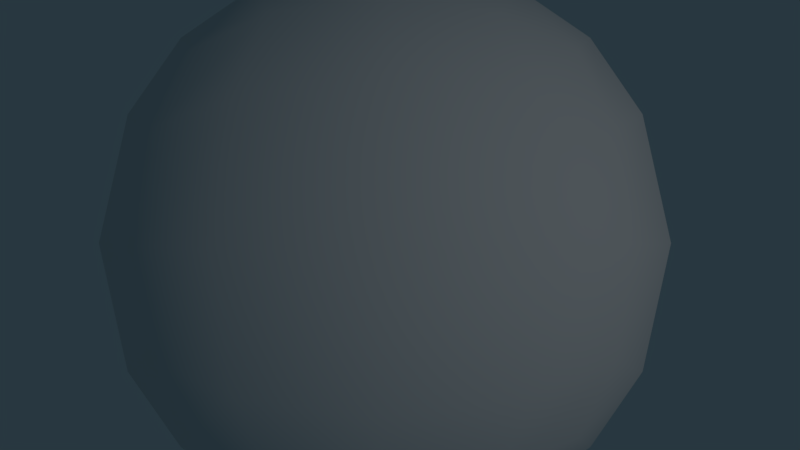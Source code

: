 # Source: cubesphere192.blend  (saved by Blender 2.78.0; exported with 4.5.12 LTS)
import bpy
from mathutils import Matrix  # noqa: F401  (used for matrix-valued properties, if any)

bpy.ops.wm.read_factory_settings(use_empty=True)
scene = bpy.context.scene
scene.name = 'Scene'

# ---- collections
col_collection_1 = bpy.data.collections.new('Collection 1'); scene.collection.children.link(col_collection_1)
col_collection_2 = bpy.data.collections.new('Collection 2'); scene.collection.children.link(col_collection_2)
col_collection_2.hide_render = True
col_collection_2.hide_viewport = True

# ---- materials (node trees are filled in below, after node groups)
mat_material = bpy.data.materials.new('Material')
mat_material.alpha_threshold = 0.0
mat_material.use_transparent_shadow = False
mat_material.roughness = 0.5
mat_material.specular_intensity = 0.0
mat_material.line_color = (0.0, 0.0, 0.0, 1.0)
mat_material_001 = bpy.data.materials.new('Material.001')
mat_material_001.alpha_threshold = 0.0
mat_material_001.use_transparent_shadow = False
mat_material_001.preview_render_type = 'CUBE'
mat_material_001.diffuse_color = (0.0, 0.0, 0.0, 1.0)
mat_material_001.specular_color = (0.0, 0.0, 0.0)
mat_material_001.roughness = 0.5

# ---- material node trees

# ---- world
world_world = bpy.data.worlds.new('World'); scene.world = world_world
world_world.color = (0.02129, 0.0388, 0.05088)
world_world.use_sun_shadow = False
world_world.sun_shadow_jitter_overblur = 0.0
world_world.cycles.sampling_method = 'MANUAL'

# ---- cameras
cam_camera = bpy.data.cameras.new('Camera')
cam_camera.clip_end = 100.0
cam_camera.lens = 35.0
cam_camera.sensor_width = 32.0
cam_camera.sensor_height = 18.0
cam_camera.ortho_scale = 7.314
cam_camera.dof.focus_distance = 0.0
cam_camera.dof.aperture_fstop = 128.0

# ---- lights
light_lamp = bpy.data.lights.new('Lamp', 'POINT')
light_lamp.transmission_factor = 0.0
light_lamp.cutoff_distance = 30.0
light_lamp.energy = 100.0
light_lamp.shadow_buffer_clip_start = 1.001
light_lamp.shadow_soft_size = 0.1
light_lamp.shadow_maximum_resolution = 0.006
light_lamp.use_absolute_resolution = True

# ---- meshes
me_cube_001 = bpy.data.meshes.new('Cube.001')
me_cube_001.from_pydata([(-0.7603, -0.7603, -0.7603), (-0.7603, -0.7603, 0.7603), (-0.7603, 0.7603, -0.7603), (-0.7603, 0.7603, 0.7603), (0.7603, -0.7603, -0.7603), (0.7603, -0.7603, 0.7603), (0.7603, 0.7603, -0.7603), (0.7603, 0.7603, 0.7603), (-0.9312, 0.0, -0.9312), (-0.9312, -0.9312, 0.0), (-0.9312, 0.0, 0.9312), (-0.9312, 0.9312, 0.0), (0.0, 0.9312, -0.9312), (0.0, 0.9312, 0.9312), (0.9312, 0.9312, 0.0), (0.9312, 0.0, -0.9312), (0.9312, 0.0, 0.9312), (0.9312, -0.9312, 0.0), (0.0, -0.9312, -0.9312), (0.0, -0.9312, 0.9312), (0.0, 0.0, 1.317), (0.0, 0.0, -1.317), (0.0, -1.317, 0.0), (1.317, 0.0, 0.0), (0.0, 1.317, 0.0), (-1.317, 0.0, 0.0), (-0.8779, -0.439, -0.8779), (-0.8779, -0.8779, 0.439), (-0.8779, 0.439, 0.8779), (-0.8779, 0.8779, -0.439), (-0.439, 0.8779, -0.8779), (0.439, 0.8779, 0.8779), (0.8779, 0.8779, -0.439), (0.8779, 0.439, -0.8779), (0.8779, -0.439, 0.8779), (0.8779, -0.8779, -0.439), (0.439, -0.8779, -0.8779), (-0.439, -0.8779, 0.8779), (-0.8779, 0.439, -0.8779), (-0.8779, -0.8779, -0.439), (-0.8779, -0.439, 0.8779), (-0.8779, 0.8779, 0.439), (0.439, 0.8779, -0.8779), (-0.439, 0.8779, 0.8779), (0.8779, 0.8779, 0.439), (0.8779, -0.439, -0.8779), (0.8779, 0.439, 0.8779), (0.8779, -0.8779, 0.439), (-0.439, -0.8779, -0.8779), (0.439, -0.8779, 0.8779), (0.0, -0.5889, 1.178), (0.0, 0.5889, 1.178), (0.5889, 0.0, 1.178), (-0.5889, 0.0, 1.178), (0.0, -0.5889, -1.178), (0.0, 0.5889, -1.178), (-0.5889, 0.0, -1.178), (0.5889, 0.0, -1.178), (-0.5889, -1.178, 0.0), (0.5889, -1.178, 0.0), (0.0, -1.178, -0.5889), (0.0, -1.178, 0.5889), (1.178, -0.5889, 0.0), (1.178, 0.5889, 0.0), (1.178, 0.0, -0.5889), (1.178, 0.0, 0.5889), (0.5889, 1.178, 0.0), (-0.5889, 1.178, 0.0), (0.0, 1.178, -0.5889), (0.0, 1.178, 0.5889), (-1.178, 0.5889, 0.0), (-1.178, -0.5889, 0.0), (-1.178, 0.0, -0.5889), (-1.178, 0.0, 0.5889), (-1.075, -0.5376, 0.5376), (-1.075, -0.5376, -0.5376), (-1.075, 0.5376, -0.5376), (-0.5376, 1.075, 0.5376), (-0.5376, 1.075, -0.5376), (0.5376, 1.075, -0.5376), (1.075, 0.5376, 0.5376), (1.075, 0.5376, -0.5376), (1.075, -0.5376, -0.5376), (0.5376, -1.075, 0.5376), (0.5376, -1.075, -0.5376), (-0.5376, -1.075, -0.5376), (0.5376, 0.5376, -1.075), (-0.5376, 0.5376, -1.075), (-0.5376, -0.5376, -1.075), (-0.5376, 0.5376, 1.075), (0.5376, 0.5376, 1.075), (0.5376, -0.5376, 1.075), (-0.5376, -0.5376, 1.075), (0.5376, -0.5376, -1.075), (-0.5376, -1.075, 0.5376), (1.075, -0.5376, 0.5376), (0.5376, 1.075, 0.5376), (-1.075, 0.5376, 0.5376)], [], [(97, 28, 3, 41), (96, 31, 7, 44), (95, 34, 5, 47), (94, 37, 1, 27), (93, 45, 4, 36), (92, 40, 1, 37), (91, 50, 19, 49), (90, 51, 20, 52), (89, 28, 10, 53), (88, 54, 18, 48), (87, 55, 21, 56), (86, 33, 15, 57), (85, 58, 9, 39), (84, 59, 22, 60), (83, 49, 19, 61), (82, 62, 17, 35), (81, 63, 23, 64), (80, 46, 16, 65), (79, 66, 14, 32), (78, 67, 24, 68), (77, 43, 13, 69), (76, 70, 11, 29), (75, 71, 25, 72), (74, 40, 10, 73), (71, 74, 73, 25), (9, 27, 74, 71), (27, 1, 40, 74), (26, 75, 72, 8), (0, 39, 75, 26), (39, 9, 71, 75), (38, 76, 29, 2), (8, 72, 76, 38), (72, 25, 70, 76), (67, 77, 69, 24), (11, 41, 77, 67), (41, 3, 43, 77), (30, 78, 68, 12), (2, 29, 78, 30), (29, 11, 67, 78), (42, 79, 32, 6), (12, 68, 79, 42), (68, 24, 66, 79), (63, 80, 65, 23), (14, 44, 80, 63), (44, 7, 46, 80), (33, 81, 64, 15), (6, 32, 81, 33), (32, 14, 63, 81), (45, 82, 35, 4), (15, 64, 82, 45), (64, 23, 62, 82), (59, 83, 61, 22), (17, 47, 83, 59), (47, 5, 49, 83), (36, 84, 60, 18), (4, 35, 84, 36), (35, 17, 59, 84), (48, 85, 39, 0), (18, 60, 85, 48), (60, 22, 58, 85), (55, 86, 57, 21), (12, 42, 86, 55), (42, 6, 33, 86), (38, 87, 56, 8), (2, 30, 87, 38), (30, 12, 55, 87), (26, 88, 48, 0), (8, 56, 88, 26), (56, 21, 54, 88), (51, 89, 53, 20), (13, 43, 89, 51), (43, 3, 28, 89), (46, 90, 52, 16), (7, 31, 90, 46), (31, 13, 51, 90), (34, 91, 49, 5), (16, 52, 91, 34), (52, 20, 50, 91), (50, 92, 37, 19), (20, 53, 92, 50), (53, 10, 40, 92), (54, 93, 36, 18), (21, 57, 93, 54), (57, 15, 45, 93), (58, 94, 27, 9), (22, 61, 94, 58), (61, 19, 37, 94), (62, 95, 47, 17), (23, 65, 95, 62), (65, 16, 34, 95), (66, 96, 44, 14), (24, 69, 96, 66), (69, 13, 31, 96), (70, 97, 41, 11), (25, 73, 97, 70), (73, 10, 28, 97)])
me_cube_001.polygons.foreach_set('use_smooth', [True] * 96)
_uv = me_cube_001.uv_layers.new(name='UVMap')
_uv.uv.foreach_set('vector', [0.788, 0.6557, 0.7466, 0.7045, 0.7434, 0.613, 0.7735, 0.559, 0.6441, 0.3519, 0.6346, 0.4522, 0.6026, 0.4068, 0.6012, 0.3151, 0.4677, 0.5197, 0.4988, 0.5864, 0.466, 0.6328, 0.4349, 0.5807, 0.3067, 0.9074, 0.4475, 0.9499, 0.1282, 1.0, 0.1826, 0.9107, 0.2928, 0.3293, 0.3379, 0.2955, 0.3347, 0.387, 0.3018, 0.43, 0.6192, 0.929, 0.7713, 0.9285, 0.6257, 0.9803, 0.4475, 0.9499, 0.5102, 0.6858, 0.5358, 0.8178, 0.4607, 0.8374, 0.4643, 0.7244, 0.6042, 0.5199, 0.6494, 0.6019, 0.6074, 0.7246, 0.5612, 0.6094, 0.7015, 0.6707, 0.7466, 0.7045, 0.7529, 0.8171, 0.6821, 0.8058, 0.1955, 0.4801, 0.2407, 0.3981, 0.2636, 0.4884, 0.2259, 0.5478, 0.1015, 0.3142, 0.1271, 0.1822, 0.1987, 0.2754, 0.1525, 0.3906, 0.2105, 0.07102, 0.3626, 0.07145, 0.3442, 0.1829, 0.2734, 0.1942, 0.2354, 0.6481, 0.2546, 0.7827, 0.1897, 0.7979, 0.1925, 0.6849, 0.3316, 0.4998, 0.3726, 0.5941, 0.3253, 0.7041, 0.2861, 0.5791, 0.4206, 0.678, 0.4643, 0.7244, 0.4607, 0.8374, 0.3896, 0.8055, 0.3793, 0.3443, 0.4261, 0.428, 0.3996, 0.5113, 0.3648, 0.441, 0.4786, 0.1105, 0.536, 0.2279, 0.4708, 0.315, 0.4087, 0.217, 0.5599, 0.3591, 0.5721, 0.4576, 0.5359, 0.5229, 0.5116, 0.4355, 0.7154, 0.09262, 0.6632, 0.2173, 0.5984, 0.2021, 0.5913, 0.08933, 0.8292, 0.322, 0.7813, 0.4059, 0.734, 0.2959, 0.7983, 0.1945, 0.7403, 0.5002, 0.7105, 0.57, 0.6723, 0.5116, 0.6948, 0.4209, 0.8764, 0.4803, 0.8348, 0.572, 0.8083, 0.4887, 0.8436, 0.4193, 0.1512, 0.6409, 0.1273, 0.7721, 0.06206, 0.685, 0.1029, 0.5645, 0.8873, 0.8895, 0.7713, 0.9285, 0.7529, 0.8171, 0.8174, 0.783, 0.1273, 0.7721, 0.06995, 0.8895, 0.0, 0.783, 0.06206, 0.685, 0.1897, 0.7979, 0.1826, 0.9107, 0.06995, 0.8895, 0.1273, 0.7721, 0.8228, 0.9648, 0.6257, 0.9803, 0.7713, 0.9285, 0.8873, 0.8895, 0.1634, 0.5424, 0.1512, 0.6409, 0.1029, 0.5645, 0.1272, 0.4771, 0.1939, 0.5932, 0.1925, 0.6849, 0.1512, 0.6409, 0.1634, 0.5424, 0.1925, 0.6849, 0.1897, 0.7979, 0.1273, 0.7721, 0.1512, 0.6409, 0.09008, 0.4136, 0.05898, 0.4803, 0.02617, 0.4193, 0.05734, 0.3672, 0.1272, 0.4771, 0.1029, 0.5645, 0.05898, 0.4803, 0.09008, 0.4136, 0.1029, 0.5645, 0.06206, 0.685, 0.01738, 0.572, 0.05898, 0.4803, 0.7813, 0.4059, 0.7403, 0.5002, 0.6948, 0.4209, 0.734, 0.2959, 0.8083, 0.4887, 0.7735, 0.559, 0.7403, 0.5002, 0.7813, 0.4059, 0.7735, 0.559, 0.7434, 0.613, 0.7105, 0.57, 0.7403, 0.5002, 0.873, 0.2756, 0.8292, 0.322, 0.7983, 0.1945, 0.8694, 0.1626, 0.05734, 0.3672, 0.02617, 0.4193, 0.01186, 0.322, 0.05563, 0.2756, 0.8436, 0.4193, 0.8083, 0.4887, 0.7813, 0.4059, 0.8292, 0.322, 0.8562, 0.05007, 0.7154, 0.09262, 0.5913, 0.08933, 0.6501, 0.01969, 0.8694, 0.1626, 0.7983, 0.1945, 0.7154, 0.09262, 0.8562, 0.05007, 0.7983, 0.1945, 0.734, 0.2959, 0.6632, 0.2173, 0.7154, 0.09262, 0.536, 0.2279, 0.5599, 0.3591, 0.5116, 0.4355, 0.4708, 0.315, 0.5984, 0.2021, 0.6012, 0.3151, 0.5599, 0.3591, 0.536, 0.2279, 0.6012, 0.3151, 0.6026, 0.4068, 0.5721, 0.4576, 0.5599, 0.3591, 0.3626, 0.07145, 0.4786, 0.1105, 0.4087, 0.217, 0.3442, 0.1829, 0.6501, 0.01969, 0.5913, 0.08933, 0.4786, 0.1105, 0.3626, 0.07145, 0.5913, 0.08933, 0.5984, 0.2021, 0.536, 0.2279, 0.4786, 0.1105, 0.3379, 0.2955, 0.3793, 0.3443, 0.3648, 0.441, 0.3347, 0.387, 0.3442, 0.1829, 0.4087, 0.217, 0.3793, 0.3443, 0.3379, 0.2955, 0.4087, 0.217, 0.4708, 0.315, 0.4261, 0.428, 0.3793, 0.3443, 0.3726, 0.5941, 0.4206, 0.678, 0.3896, 0.8055, 0.3253, 0.7041, 0.3996, 0.5113, 0.4349, 0.5807, 0.4206, 0.678, 0.3726, 0.5941, 0.4349, 0.5807, 0.466, 0.6328, 0.4643, 0.7244, 0.4206, 0.678, 0.3018, 0.43, 0.3316, 0.4998, 0.2861, 0.5791, 0.2636, 0.4884, 0.3347, 0.387, 0.3648, 0.441, 0.3316, 0.4998, 0.3018, 0.43, 0.3648, 0.441, 0.3996, 0.5113, 0.3726, 0.5941, 0.3316, 0.4998, 0.2259, 0.5478, 0.2354, 0.6481, 0.1925, 0.6849, 0.1939, 0.5932, 0.2636, 0.4884, 0.2861, 0.5791, 0.2354, 0.6481, 0.2259, 0.5478, 0.2861, 0.5791, 0.3253, 0.7041, 0.2546, 0.7827, 0.2354, 0.6481, 0.1271, 0.1822, 0.2105, 0.07102, 0.2734, 0.1942, 0.1987, 0.2754, 0.05198, 0.1626, 0.03884, 0.05007, 0.2105, 0.07102, 0.1271, 0.1822, 0.8562, 0.05007, 0.6501, 0.01969, 0.3626, 0.07145, 0.2105, 0.07102, 0.09008, 0.4136, 0.1015, 0.3142, 0.1525, 0.3906, 0.1272, 0.4771, 0.05734, 0.3672, 0.05563, 0.2756, 0.1015, 0.3142, 0.09008, 0.4136, 0.05563, 0.2756, 0.05198, 0.1626, 0.1271, 0.1822, 0.1015, 0.3142, 0.1634, 0.5424, 0.1955, 0.4801, 0.2259, 0.5478, 0.1939, 0.5932, 0.1272, 0.4771, 0.1525, 0.3906, 0.1955, 0.4801, 0.1634, 0.5424, 0.1525, 0.3906, 0.1987, 0.2754, 0.2407, 0.3981, 0.1955, 0.4801, 0.6494, 0.6019, 0.7015, 0.6707, 0.6821, 0.8058, 0.6074, 0.7246, 0.6723, 0.5116, 0.7105, 0.57, 0.7015, 0.6707, 0.6494, 0.6019, 0.7105, 0.57, 0.7434, 0.613, 0.7466, 0.7045, 0.7015, 0.6707, 0.5721, 0.4576, 0.6042, 0.5199, 0.5612, 0.6094, 0.5359, 0.5229, 0.6026, 0.4068, 0.6346, 0.4522, 0.6042, 0.5199, 0.5721, 0.4576, 0.6346, 0.4522, 0.6723, 0.5116, 0.6494, 0.6019, 0.6042, 0.5199, 0.4988, 0.5864, 0.5102, 0.6858, 0.4643, 0.7244, 0.466, 0.6328, 0.5359, 0.5229, 0.5612, 0.6094, 0.5102, 0.6858, 0.4988, 0.5864, 0.5612, 0.6094, 0.6074, 0.7246, 0.5358, 0.8178, 0.5102, 0.6858, 0.5358, 0.8178, 0.6192, 0.929, 0.4475, 0.9499, 0.4607, 0.8374, 0.6074, 0.7246, 0.6821, 0.8058, 0.6192, 0.929, 0.5358, 0.8178, 0.6821, 0.8058, 0.7529, 0.8171, 0.7713, 0.9285, 0.6192, 0.929, 0.2407, 0.3981, 0.2928, 0.3293, 0.3018, 0.43, 0.2636, 0.4884, 0.1987, 0.2754, 0.2734, 0.1942, 0.2928, 0.3293, 0.2407, 0.3981, 0.2734, 0.1942, 0.3442, 0.1829, 0.3379, 0.2955, 0.2928, 0.3293, 0.2546, 0.7827, 0.3067, 0.9074, 0.1826, 0.9107, 0.1897, 0.7979, 0.3253, 0.7041, 0.3896, 0.8055, 0.3067, 0.9074, 0.2546, 0.7827, 0.3896, 0.8055, 0.4607, 0.8374, 0.4475, 0.9499, 0.3067, 0.9074, 0.4261, 0.428, 0.4677, 0.5197, 0.4349, 0.5807, 0.3996, 0.5113, 0.4708, 0.315, 0.5116, 0.4355, 0.4677, 0.5197, 0.4261, 0.428, 0.5116, 0.4355, 0.5359, 0.5229, 0.4988, 0.5864, 0.4677, 0.5197, 0.6632, 0.2173, 0.6441, 0.3519, 0.6012, 0.3151, 0.5984, 0.2021, 0.734, 0.2959, 0.6948, 0.4209, 0.6441, 0.3519, 0.6632, 0.2173, 0.6948, 0.4209, 0.6723, 0.5116, 0.6346, 0.4522, 0.6441, 0.3519, 0.8348, 0.572, 0.788, 0.6557, 0.7735, 0.559, 0.8083, 0.4887, 0.8794, 0.685, 0.8174, 0.783, 0.788, 0.6557, 0.8348, 0.572, 0.8174, 0.783, 0.7529, 0.8171, 0.7466, 0.7045, 0.788, 0.6557])
me_cube_001.materials.append(mat_material)
me_cube_001.use_remesh_preserve_volume = False
me_cube_001.use_remesh_preserve_attributes = False
me_cube_001.use_mirror_vertex_groups = False
me_cube_001.update()
me_plane = bpy.data.meshes.new('Plane')
me_plane.from_pydata([(-1.0, -1.0, 0.0), (1.0, -1.0, 0.0), (-1.0, 1.0, 0.0), (1.0, 1.0, 0.0)], [], [(0, 1, 3, 2)])
_uv = me_plane.uv_layers.new(name='UVMap')
_uv.uv.foreach_set('vector', [1.0, 0.0, 1.0, 1.0, 0.0, 1.0, 0.0, 0.0])
me_plane.materials.append(mat_material_001)
me_plane.use_remesh_preserve_volume = False
me_plane.use_remesh_preserve_attributes = False
me_plane.use_mirror_vertex_groups = False
me_plane.update()

# ---- objects
ob_cubesphere192 = bpy.data.objects.new('CubeSphere192', me_cube_001)
ob_lamp = bpy.data.objects.new('Lamp', light_lamp)
ob_camera = bpy.data.objects.new('Camera', cam_camera)
ob_plane = bpy.data.objects.new('Plane', me_plane)

# ---- transforms, parenting, visibility, modifiers, constraints
ob_cubesphere192.location = (0.0, 0.0, 0.0)
ob_cubesphere192.lineart.crease_threshold = 0.0
ob_lamp.location = (4.076, 1.005, 5.904)
ob_lamp.rotation_euler = (0.6503, 0.05522, 1.866)
ob_lamp.lock_rotations_4d = False
ob_lamp.empty_display_type = 'ARROWS'
ob_lamp.color = (0.0, 0.0, 0.0, 0.0)
ob_lamp.lineart.crease_threshold = 0.0
ob_camera.location = (0.06186, 0.07485, 4.192)
ob_camera.lock_rotations_4d = False
ob_camera.empty_display_type = 'ARROWS'
ob_camera.color = (0.0, 0.0, 0.0, 0.0)
ob_camera.display_type = 'WIRE'
ob_camera.lineart.crease_threshold = 0.0
ob_plane.location = (0.0, 0.0, 0.0)
ob_plane.scale = (2.202, 2.202, 2.202)
ob_plane.lineart.crease_threshold = 0.0

# ---- collection membership
col_collection_1.objects.link(ob_cubesphere192)
col_collection_1.objects.link(ob_lamp)
col_collection_1.objects.link(ob_camera)
col_collection_2.objects.link(ob_plane)

# ---- scene / render settings (as saved in the file)
scene.camera = ob_camera
scene.frame_start = 1; scene.frame_end = 250; scene.frame_set(0)
scene.render.engine = 'BLENDER_EEVEE_NEXT'
scene.render.resolution_percentage = 50
scene.render.fps = 60
scene.render.dither_intensity = 0.0
scene.cycles.use_denoising = False
scene.cycles.samples = 128
scene.cycles.sampling_pattern = 'TABULATED_SOBOL'
scene.cycles.light_sampling_threshold = 0.0
scene.cycles.use_adaptive_sampling = False
scene.cycles.use_light_tree = False
scene.cycles.blur_glossy = 0.0
scene.cycles.sample_clamp_indirect = 0.0
scene.view_settings.view_transform = 'Standard'
bpy.context.view_layer.update()
